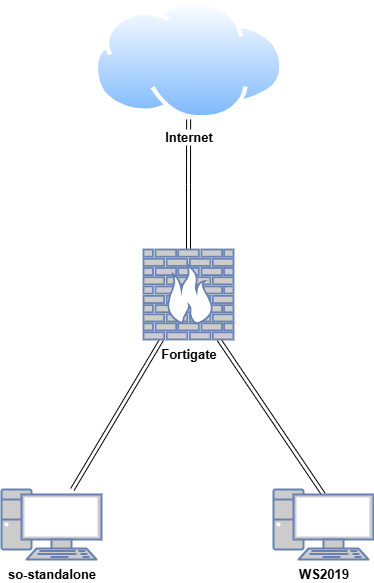

The diagram above was exported from draw.io. Its source (the exported page's mxGraphModel, read from the mxfile embedded in the PNG):
<mxGraphModel dx="1426" dy="877" grid="1" gridSize="10" guides="1" tooltips="1" connect="1" arrows="1" fold="1" page="1" pageScale="1" pageWidth="827" pageHeight="1169" math="0" shadow="0">
  <root>
    <mxCell id="0" />
    <mxCell id="1" parent="0" />
    <mxCell id="qWyT0c5_pE5TJGbR-qXB-5" style="edgeStyle=orthogonalEdgeStyle;rounded=0;orthogonalLoop=1;jettySize=auto;html=1;shape=link;" parent="1" source="DiXj3p7ZQJBEWwO7RWg6-9" target="qWyT0c5_pE5TJGbR-qXB-4" edge="1">
      <mxGeometry relative="1" as="geometry" />
    </mxCell>
    <mxCell id="qWyT0c5_pE5TJGbR-qXB-7" style="rounded=0;orthogonalLoop=1;jettySize=auto;html=1;shape=link;" parent="1" source="DiXj3p7ZQJBEWwO7RWg6-10" target="DiXj3p7ZQJBEWwO7RWg6-9" edge="1">
      <mxGeometry relative="1" as="geometry" />
    </mxCell>
    <mxCell id="DiXj3p7ZQJBEWwO7RWg6-10" value="&lt;font color=&quot;#000000&quot; style=&quot;font-size: 13px;&quot;&gt;&lt;b&gt;so-standalone&lt;/b&gt;&lt;/font&gt;" style="fontColor=#0066CC;verticalAlign=top;verticalLabelPosition=bottom;labelPosition=center;align=center;html=1;outlineConnect=0;fillColor=#CCCCCC;strokeColor=#6881B3;gradientColor=none;gradientDirection=north;strokeWidth=2;shape=mxgraph.networks.pc;" parent="1" vertex="1">
      <mxGeometry x="228" y="510" width="100" height="70" as="geometry" />
    </mxCell>
    <mxCell id="DiXj3p7ZQJBEWwO7RWg6-25" style="edgeStyle=none;shape=link;rounded=0;orthogonalLoop=1;jettySize=auto;html=1;exitX=0.5;exitY=0.07;exitDx=0;exitDy=0;exitPerimeter=0;" parent="1" source="DiXj3p7ZQJBEWwO7RWg6-11" target="DiXj3p7ZQJBEWwO7RWg6-9" edge="1">
      <mxGeometry relative="1" as="geometry" />
    </mxCell>
    <mxCell id="DiXj3p7ZQJBEWwO7RWg6-11" value="&lt;font size=&quot;1&quot; color=&quot;#000000&quot;&gt;&lt;b style=&quot;font-size: 13px;&quot;&gt;WS2019&lt;/b&gt;&lt;/font&gt;" style="fontColor=#0066CC;verticalAlign=top;verticalLabelPosition=bottom;labelPosition=center;align=center;html=1;outlineConnect=0;fillColor=#CCCCCC;strokeColor=#6881B3;gradientColor=none;gradientDirection=north;strokeWidth=2;shape=mxgraph.networks.pc;" parent="1" vertex="1">
      <mxGeometry x="500" y="510" width="100" height="70" as="geometry" />
    </mxCell>
    <mxCell id="qWyT0c5_pE5TJGbR-qXB-4" value="&lt;b&gt;&lt;font style=&quot;font-size: 13px;&quot;&gt;Internet&lt;/font&gt;&lt;/b&gt;" style="image;aspect=fixed;perimeter=ellipsePerimeter;html=1;align=center;shadow=0;dashed=0;spacingTop=3;image=img/lib/active_directory/internet_cloud.svg;imageBorder=none;" parent="1" vertex="1">
      <mxGeometry x="320" y="20.15" width="190.24" height="119.85" as="geometry" />
    </mxCell>
    <mxCell id="DiXj3p7ZQJBEWwO7RWg6-9" value="&lt;font size=&quot;1&quot; color=&quot;#000000&quot; style=&quot;&quot;&gt;&lt;span style=&quot;font-size: 13px;&quot;&gt;&lt;b&gt;Fortigate&lt;/b&gt;&lt;/span&gt;&lt;/font&gt;" style="fontColor=#0066CC;verticalAlign=top;verticalLabelPosition=bottom;labelPosition=center;align=center;html=1;outlineConnect=0;fillColor=#CCCCCC;strokeColor=#6881B3;gradientColor=none;gradientDirection=north;strokeWidth=2;shape=mxgraph.networks.firewall;" parent="1" vertex="1">
      <mxGeometry x="370" y="270" width="90" height="90" as="geometry" />
    </mxCell>
  </root>
</mxGraphModel>